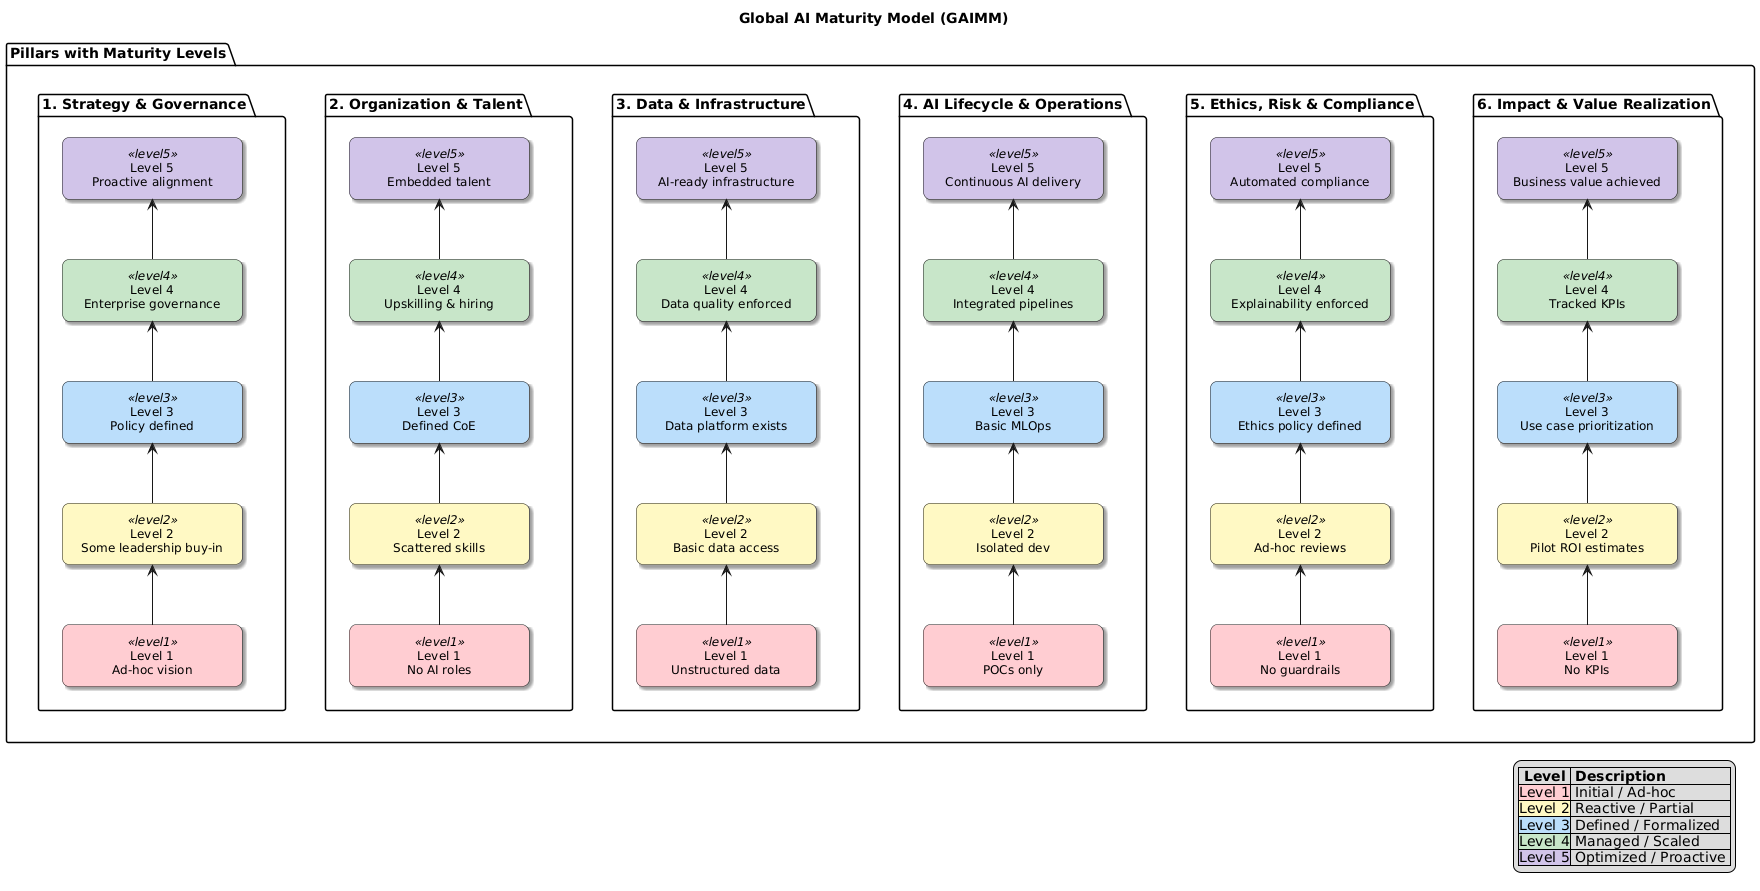

The diagram above was rendered by PlantUML. Its source (embedded in the PNG):
@startuml
' Global AI Maturity Model (GAIMM) — Enhanced Maturity Progression View

' Define Styles for Levels
<style>
rectangle {
  RoundCorner 15
  Shadowing true
  BorderColor #333
  FontSize 12
  MinimumWidth 160
  MinimumHeight 60
  HorizontalAlignment center
  VerticalAlignment middle
}

.level1 {
  BackgroundColor #FFCDD2
}
.level2 {
  BackgroundColor #FFF9C4
}
.level3 {
  BackgroundColor #BBDEFB
}
.level4 {
  BackgroundColor #C8E6C9
}
.level5 {
  BackgroundColor #D1C4E9
}

legendBox {
  FontSize 10
  LineColor #999
  Padding 5
  BackgroundColor #f5f5f5
  BorderColor #999
}
</style>

skinparam linetype ortho
skinparam defaultTextAlignment center
left to right direction

title Global AI Maturity Model (GAIMM)

package "Pillars with Maturity Levels" {
left to right direction

  ' ----------- Pillar 1 -----------
  package "1. Strategy & Governance" {
    top to bottom direction
    rectangle "Level 1\nAd-hoc vision" as SG_L1 <<level1>>
    rectangle "Level 2\nSome leadership buy-in" as SG_L2 <<level2>>
    rectangle "Level 3\nPolicy defined" as SG_L3 <<level3>>
    rectangle "Level 4\nEnterprise governance" as SG_L4 <<level4>>
    rectangle "Level 5\nProactive alignment" as SG_L5 <<level5>>
    SG_L5 <-- SG_L4
    SG_L4 <-- SG_L3
    SG_L3 <-- SG_L2
    SG_L2 <-- SG_L1
  }

  ' ----------- Pillar 2 -----------
  package "2. Organization & Talent" {
    top to bottom direction
    rectangle "Level 1\nNo AI roles" as OT_L1 <<level1>>
    rectangle "Level 2\nScattered skills" as OT_L2 <<level2>>
    rectangle "Level 3\nDefined CoE" as OT_L3 <<level3>>
    rectangle "Level 4\nUpskilling & hiring" as OT_L4 <<level4>>
    rectangle "Level 5\nEmbedded talent" as OT_L5 <<level5>>
    OT_L5 <-- OT_L4
    OT_L4 <-- OT_L3
    OT_L3 <-- OT_L2
    OT_L2 <-- OT_L1
  }

  ' ----------- Pillar 3 -----------
  package "3. Data & Infrastructure" {
    top to bottom direction
    rectangle "Level 1\nUnstructured data" as DI_L1 <<level1>>
    rectangle "Level 2\nBasic data access" as DI_L2 <<level2>>
    rectangle "Level 3\nData platform exists" as DI_L3 <<level3>>
    rectangle "Level 4\nData quality enforced" as DI_L4 <<level4>>
    rectangle "Level 5\nAI-ready infrastructure" as DI_L5 <<level5>>
    DI_L5 <-- DI_L4
    DI_L4 <-- DI_L3
    DI_L3 <-- DI_L2
    DI_L2 <-- DI_L1
  }

  ' ----------- Pillar 4 -----------
  package "4. AI Lifecycle & Operations" {
    top to bottom direction
    rectangle "Level 1\nPOCs only" as ALO_L1 <<level1>>
    rectangle "Level 2\nIsolated dev" as ALO_L2 <<level2>>
    rectangle "Level 3\nBasic MLOps" as ALO_L3 <<level3>>
    rectangle "Level 4\nIntegrated pipelines" as ALO_L4 <<level4>>
    rectangle "Level 5\nContinuous AI delivery" as ALO_L5 <<level5>>
    ALO_L5 <-- ALO_L4
    ALO_L4 <-- ALO_L3
    ALO_L3 <-- ALO_L2
    ALO_L2 <-- ALO_L1
  }

  ' ----------- Pillar 5 -----------
  package "5. Ethics, Risk & Compliance" {
    top to bottom direction
    rectangle "Level 1\nNo guardrails" as ERC_L1 <<level1>>
    rectangle "Level 2\nAd-hoc reviews" as ERC_L2 <<level2>>
    rectangle "Level 3\nEthics policy defined" as ERC_L3 <<level3>>
    rectangle "Level 4\nExplainability enforced" as ERC_L4 <<level4>>
    rectangle "Level 5\nAutomated compliance" as ERC_L5 <<level5>>
    ERC_L5 <-- ERC_L4
    ERC_L4 <-- ERC_L3
    ERC_L3 <-- ERC_L2
    ERC_L2 <-- ERC_L1
  }

  ' ----------- Pillar 6 -----------
  package "6. Impact & Value Realization" {
    top to bottom direction
    rectangle "Level 1\nNo KPIs" as IVR_L1 <<level1>>
    rectangle "Level 2\nPilot ROI estimates" as IVR_L2 <<level2>>
    rectangle "Level 3\nUse case prioritization" as IVR_L3 <<level3>>
    rectangle "Level 4\nTracked KPIs" as IVR_L4 <<level4>>
    rectangle "Level 5\nBusiness value achieved" as IVR_L5 <<level5>>
    IVR_L5 <-- IVR_L4
    IVR_L4 <-- IVR_L3
    IVR_L3 <-- IVR_L2
    IVR_L2 <-- IVR_L1
  }

  ' Horizontal hidden links to maintain layout
  "1. Strategy & Governance" -r[hidden]-> "2. Organization & Talent"
  "2. Organization & Talent" -r[hidden]-> "3. Data & Infrastructure"
  "3. Data & Infrastructure" -r[hidden]-> "4. AI Lifecycle & Operations"
  "4. AI Lifecycle & Operations" -r[hidden]-> "5. Ethics, Risk & Compliance"
  "5. Ethics, Risk & Compliance" -r[hidden]-> "6. Impact & Value Realization"
}

' ---------- Legend ----------
legend right
|= Level |= Description |
|<#FFCDD2>Level 1| Initial / Ad-hoc |
|<#FFF9C4>Level 2| Reactive / Partial |
|<#BBDEFB>Level 3| Defined / Formalized |
|<#C8E6C9>Level 4| Managed / Scaled |
|<#D1C4E9>Level 5| Optimized / Proactive |
endlegend
@enduml